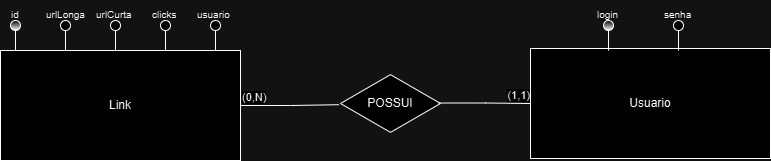

The diagram above was exported from draw.io. Its source (the exported page's mxGraphModel, read from the mxfile embedded in the PNG):
<mxGraphModel dx="756" dy="379" grid="1" gridSize="10" guides="1" tooltips="1" connect="1" arrows="1" fold="1" page="1" pageScale="1" pageWidth="827" pageHeight="1169" math="0" shadow="0">
  <root>
    <mxCell id="0" />
    <mxCell id="1" parent="0" />
    <mxCell id="gALzhDtbdvAbbod3TT7P-1" value="Link" style="html=1;whiteSpace=wrap;" vertex="1" parent="1">
      <mxGeometry x="40" y="150" width="240" height="110" as="geometry" />
    </mxCell>
    <mxCell id="gALzhDtbdvAbbod3TT7P-4" value="" style="ellipse;whiteSpace=wrap;html=1;align=center;" vertex="1" parent="1">
      <mxGeometry x="100" y="120" width="10" height="10" as="geometry" />
    </mxCell>
    <mxCell id="gALzhDtbdvAbbod3TT7P-6" value="" style="endArrow=none;html=1;rounded=0;entryX=0.5;entryY=1;entryDx=0;entryDy=0;" edge="1" parent="1" target="gALzhDtbdvAbbod3TT7P-4">
      <mxGeometry relative="1" as="geometry">
        <mxPoint x="105" y="150" as="sourcePoint" />
        <mxPoint x="160" y="180" as="targetPoint" />
      </mxGeometry>
    </mxCell>
    <mxCell id="gALzhDtbdvAbbod3TT7P-11" value="" style="ellipse;whiteSpace=wrap;html=1;align=center;gradientColor=default;" vertex="1" parent="1">
      <mxGeometry x="50" y="120" width="10" height="10" as="geometry" />
    </mxCell>
    <mxCell id="gALzhDtbdvAbbod3TT7P-12" value="" style="endArrow=none;html=1;rounded=0;entryX=0.5;entryY=1;entryDx=0;entryDy=0;" edge="1" parent="1" target="gALzhDtbdvAbbod3TT7P-11">
      <mxGeometry relative="1" as="geometry">
        <mxPoint x="55" y="150" as="sourcePoint" />
        <mxPoint x="110" y="180" as="targetPoint" />
      </mxGeometry>
    </mxCell>
    <mxCell id="gALzhDtbdvAbbod3TT7P-14" value="" style="ellipse;whiteSpace=wrap;html=1;align=center;" vertex="1" parent="1">
      <mxGeometry x="150" y="120" width="10" height="10" as="geometry" />
    </mxCell>
    <mxCell id="gALzhDtbdvAbbod3TT7P-15" value="" style="endArrow=none;html=1;rounded=0;entryX=0.5;entryY=1;entryDx=0;entryDy=0;" edge="1" parent="1" target="gALzhDtbdvAbbod3TT7P-14">
      <mxGeometry relative="1" as="geometry">
        <mxPoint x="155" y="150" as="sourcePoint" />
        <mxPoint x="210" y="180" as="targetPoint" />
      </mxGeometry>
    </mxCell>
    <mxCell id="gALzhDtbdvAbbod3TT7P-16" value="" style="ellipse;whiteSpace=wrap;html=1;align=center;" vertex="1" parent="1">
      <mxGeometry x="200" y="120" width="10" height="10" as="geometry" />
    </mxCell>
    <mxCell id="gALzhDtbdvAbbod3TT7P-17" value="" style="endArrow=none;html=1;rounded=0;entryX=0.5;entryY=1;entryDx=0;entryDy=0;" edge="1" parent="1" target="gALzhDtbdvAbbod3TT7P-16">
      <mxGeometry relative="1" as="geometry">
        <mxPoint x="205" y="150" as="sourcePoint" />
        <mxPoint x="260" y="180" as="targetPoint" />
      </mxGeometry>
    </mxCell>
    <mxCell id="gALzhDtbdvAbbod3TT7P-18" value="" style="ellipse;whiteSpace=wrap;html=1;align=center;" vertex="1" parent="1">
      <mxGeometry x="250" y="120" width="10" height="10" as="geometry" />
    </mxCell>
    <mxCell id="gALzhDtbdvAbbod3TT7P-19" value="" style="endArrow=none;html=1;rounded=0;entryX=0.5;entryY=1;entryDx=0;entryDy=0;" edge="1" parent="1" target="gALzhDtbdvAbbod3TT7P-18">
      <mxGeometry relative="1" as="geometry">
        <mxPoint x="255" y="150" as="sourcePoint" />
        <mxPoint x="310" y="180" as="targetPoint" />
      </mxGeometry>
    </mxCell>
    <mxCell id="gALzhDtbdvAbbod3TT7P-23" value="&lt;font style=&quot;font-size: 10px;&quot;&gt;id&lt;/font&gt;" style="text;strokeColor=none;fillColor=none;spacingLeft=4;spacingRight=4;overflow=hidden;rotatable=0;points=[[0,0.5],[1,0.5]];portConstraint=eastwest;fontSize=12;whiteSpace=wrap;html=1;" vertex="1" parent="1">
      <mxGeometry x="45" y="100" width="20" height="20" as="geometry" />
    </mxCell>
    <mxCell id="gALzhDtbdvAbbod3TT7P-25" value="&lt;font style=&quot;font-size: 10px;&quot;&gt;urlLonga&lt;/font&gt;" style="text;strokeColor=none;fillColor=none;spacingLeft=4;spacingRight=4;overflow=hidden;rotatable=0;points=[[0,0.5],[1,0.5]];portConstraint=eastwest;fontSize=12;whiteSpace=wrap;html=1;" vertex="1" parent="1">
      <mxGeometry x="80" y="100" width="50" height="30" as="geometry" />
    </mxCell>
    <mxCell id="gALzhDtbdvAbbod3TT7P-26" value="&lt;font style=&quot;font-size: 10px;&quot;&gt;urlCurta&lt;/font&gt;" style="text;strokeColor=none;fillColor=none;spacingLeft=4;spacingRight=4;overflow=hidden;rotatable=0;points=[[0,0.5],[1,0.5]];portConstraint=eastwest;fontSize=12;whiteSpace=wrap;html=1;" vertex="1" parent="1">
      <mxGeometry x="130" y="100" width="50" height="30" as="geometry" />
    </mxCell>
    <mxCell id="gALzhDtbdvAbbod3TT7P-27" value="&lt;font style=&quot;font-size: 10px;&quot;&gt;clicks&lt;/font&gt;" style="text;strokeColor=none;fillColor=none;spacingLeft=4;spacingRight=4;overflow=hidden;rotatable=0;points=[[0,0.5],[1,0.5]];portConstraint=eastwest;fontSize=12;whiteSpace=wrap;html=1;" vertex="1" parent="1">
      <mxGeometry x="186" y="100" width="40" height="30" as="geometry" />
    </mxCell>
    <mxCell id="gALzhDtbdvAbbod3TT7P-28" value="&lt;font style=&quot;font-size: 10px;&quot;&gt;usuario&lt;/font&gt;" style="text;strokeColor=none;fillColor=none;spacingLeft=4;spacingRight=4;overflow=hidden;rotatable=0;points=[[0,0.5],[1,0.5]];portConstraint=eastwest;fontSize=12;whiteSpace=wrap;html=1;" vertex="1" parent="1">
      <mxGeometry x="231" y="100" width="50" height="30" as="geometry" />
    </mxCell>
    <mxCell id="gALzhDtbdvAbbod3TT7P-29" value="Usuario" style="html=1;whiteSpace=wrap;" vertex="1" parent="1">
      <mxGeometry x="570" y="148" width="240" height="110" as="geometry" />
    </mxCell>
    <mxCell id="gALzhDtbdvAbbod3TT7P-32" value="" style="ellipse;whiteSpace=wrap;html=1;align=center;gradientColor=default;" vertex="1" parent="1">
      <mxGeometry x="643" y="120" width="10" height="10" as="geometry" />
    </mxCell>
    <mxCell id="gALzhDtbdvAbbod3TT7P-33" value="" style="endArrow=none;html=1;rounded=0;entryX=0.5;entryY=1;entryDx=0;entryDy=0;" edge="1" parent="1" target="gALzhDtbdvAbbod3TT7P-32">
      <mxGeometry relative="1" as="geometry">
        <mxPoint x="648" y="150" as="sourcePoint" />
        <mxPoint x="703" y="180" as="targetPoint" />
      </mxGeometry>
    </mxCell>
    <mxCell id="gALzhDtbdvAbbod3TT7P-38" value="" style="ellipse;whiteSpace=wrap;html=1;align=center;" vertex="1" parent="1">
      <mxGeometry x="713" y="120" width="10" height="10" as="geometry" />
    </mxCell>
    <mxCell id="gALzhDtbdvAbbod3TT7P-39" value="" style="endArrow=none;html=1;rounded=0;entryX=0.5;entryY=1;entryDx=0;entryDy=0;" edge="1" parent="1" target="gALzhDtbdvAbbod3TT7P-38">
      <mxGeometry relative="1" as="geometry">
        <mxPoint x="718" y="150" as="sourcePoint" />
        <mxPoint x="773" y="180" as="targetPoint" />
      </mxGeometry>
    </mxCell>
    <mxCell id="gALzhDtbdvAbbod3TT7P-40" value="&lt;font style=&quot;font-size: 10px;&quot;&gt;login&lt;/font&gt;" style="text;strokeColor=none;fillColor=none;spacingLeft=4;spacingRight=4;overflow=hidden;rotatable=0;points=[[0,0.5],[1,0.5]];portConstraint=eastwest;fontSize=12;whiteSpace=wrap;html=1;" vertex="1" parent="1">
      <mxGeometry x="631" y="100" width="40" height="30" as="geometry" />
    </mxCell>
    <mxCell id="gALzhDtbdvAbbod3TT7P-41" value="&lt;font style=&quot;font-size: 10px;&quot;&gt;senha&lt;/font&gt;" style="text;strokeColor=none;fillColor=none;spacingLeft=4;spacingRight=4;overflow=hidden;rotatable=0;points=[[0,0.5],[1,0.5]];portConstraint=eastwest;fontSize=12;whiteSpace=wrap;html=1;" vertex="1" parent="1">
      <mxGeometry x="698" y="100" width="40" height="30" as="geometry" />
    </mxCell>
    <mxCell id="gALzhDtbdvAbbod3TT7P-42" value="POSSUI" style="html=1;whiteSpace=wrap;aspect=fixed;shape=isoRectangle;" vertex="1" parent="1">
      <mxGeometry x="380" y="173" width="100" height="60" as="geometry" />
    </mxCell>
    <mxCell id="gALzhDtbdvAbbod3TT7P-46" value="" style="endArrow=none;html=1;edgeStyle=orthogonalEdgeStyle;rounded=0;exitX=1;exitY=0.5;exitDx=0;exitDy=0;entryX=-0.016;entryY=0.52;entryDx=0;entryDy=0;entryPerimeter=0;" edge="1" parent="1" source="gALzhDtbdvAbbod3TT7P-1" target="gALzhDtbdvAbbod3TT7P-42">
      <mxGeometry relative="1" as="geometry">
        <mxPoint x="380" y="190" as="sourcePoint" />
        <mxPoint x="540" y="190" as="targetPoint" />
      </mxGeometry>
    </mxCell>
    <mxCell id="gALzhDtbdvAbbod3TT7P-47" value="(0,N)" style="edgeLabel;resizable=0;html=1;align=left;verticalAlign=bottom;" connectable="0" vertex="1" parent="gALzhDtbdvAbbod3TT7P-46">
      <mxGeometry x="-1" relative="1" as="geometry" />
    </mxCell>
    <mxCell id="gALzhDtbdvAbbod3TT7P-52" value="" style="endArrow=none;html=1;edgeStyle=orthogonalEdgeStyle;rounded=0;entryX=0;entryY=0.5;entryDx=0;entryDy=0;exitX=0.975;exitY=0.492;exitDx=0;exitDy=0;exitPerimeter=0;" edge="1" parent="1" source="gALzhDtbdvAbbod3TT7P-42" target="gALzhDtbdvAbbod3TT7P-29">
      <mxGeometry relative="1" as="geometry">
        <mxPoint x="380" y="190" as="sourcePoint" />
        <mxPoint x="540" y="190" as="targetPoint" />
      </mxGeometry>
    </mxCell>
    <mxCell id="gALzhDtbdvAbbod3TT7P-54" value="(1,1)" style="edgeLabel;resizable=0;html=1;align=right;verticalAlign=bottom;" connectable="0" vertex="1" parent="gALzhDtbdvAbbod3TT7P-52">
      <mxGeometry x="1" relative="1" as="geometry" />
    </mxCell>
  </root>
</mxGraphModel>